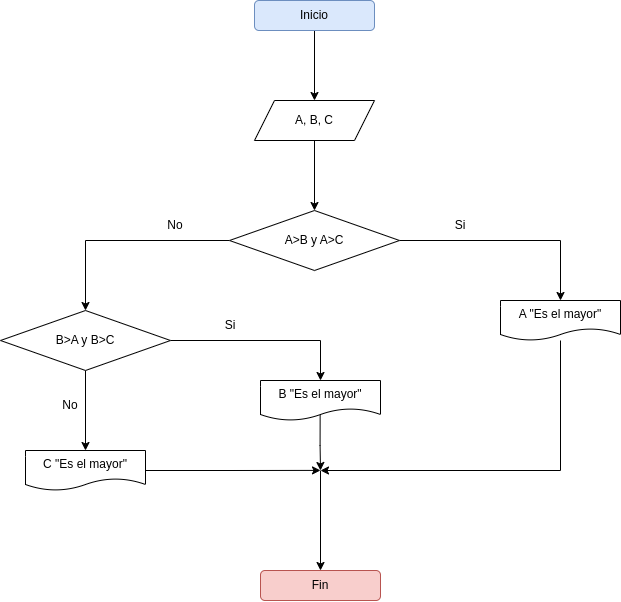

The diagram above was exported from draw.io. Its source (the exported page's mxGraphModel, read from the mxfile embedded in the PNG):
<mxGraphModel dx="1195" dy="601" grid="1" gridSize="10" guides="1" tooltips="1" connect="1" arrows="1" fold="1" page="1" pageScale="1" pageWidth="827" pageHeight="1169" math="0" shadow="0">
  <root>
    <mxCell id="0" />
    <mxCell id="1" parent="0" />
    <mxCell id="ks_xpOxYmIT9alGcqX4e-9" style="edgeStyle=orthogonalEdgeStyle;rounded=0;orthogonalLoop=1;jettySize=auto;html=1;exitX=0.5;exitY=1;exitDx=0;exitDy=0;entryX=0.5;entryY=0;entryDx=0;entryDy=0;" edge="1" parent="1" source="ks_xpOxYmIT9alGcqX4e-1" target="ks_xpOxYmIT9alGcqX4e-3">
      <mxGeometry relative="1" as="geometry" />
    </mxCell>
    <mxCell id="ks_xpOxYmIT9alGcqX4e-1" value="Inicio&lt;br&gt;" style="rounded=1;whiteSpace=wrap;html=1;fillColor=#dae8fc;strokeColor=#6c8ebf;" vertex="1" parent="1">
      <mxGeometry x="354" y="40" width="120" height="30" as="geometry" />
    </mxCell>
    <mxCell id="ks_xpOxYmIT9alGcqX4e-2" value="Fin" style="rounded=1;whiteSpace=wrap;html=1;fillColor=#f8cecc;strokeColor=#b85450;" vertex="1" parent="1">
      <mxGeometry x="360" y="610" width="120" height="30" as="geometry" />
    </mxCell>
    <mxCell id="ks_xpOxYmIT9alGcqX4e-11" style="edgeStyle=orthogonalEdgeStyle;rounded=0;orthogonalLoop=1;jettySize=auto;html=1;exitX=0.5;exitY=1;exitDx=0;exitDy=0;entryX=0.5;entryY=0;entryDx=0;entryDy=0;" edge="1" parent="1" source="ks_xpOxYmIT9alGcqX4e-3" target="ks_xpOxYmIT9alGcqX4e-6">
      <mxGeometry relative="1" as="geometry" />
    </mxCell>
    <mxCell id="ks_xpOxYmIT9alGcqX4e-3" value="A, B, C" style="shape=parallelogram;perimeter=parallelogramPerimeter;whiteSpace=wrap;html=1;fixedSize=1;" vertex="1" parent="1">
      <mxGeometry x="354" y="140" width="120" height="40" as="geometry" />
    </mxCell>
    <mxCell id="ks_xpOxYmIT9alGcqX4e-18" style="edgeStyle=orthogonalEdgeStyle;rounded=0;orthogonalLoop=1;jettySize=auto;html=1;exitX=1;exitY=0.5;exitDx=0;exitDy=0;entryX=0.5;entryY=0;entryDx=0;entryDy=0;" edge="1" parent="1" source="ks_xpOxYmIT9alGcqX4e-5" target="ks_xpOxYmIT9alGcqX4e-15">
      <mxGeometry relative="1" as="geometry" />
    </mxCell>
    <mxCell id="ks_xpOxYmIT9alGcqX4e-19" style="edgeStyle=orthogonalEdgeStyle;rounded=0;orthogonalLoop=1;jettySize=auto;html=1;exitX=0.5;exitY=1;exitDx=0;exitDy=0;entryX=0.5;entryY=0;entryDx=0;entryDy=0;" edge="1" parent="1" source="ks_xpOxYmIT9alGcqX4e-5" target="ks_xpOxYmIT9alGcqX4e-16">
      <mxGeometry relative="1" as="geometry" />
    </mxCell>
    <mxCell id="ks_xpOxYmIT9alGcqX4e-5" value="B&amp;gt;A y B&amp;gt;C&lt;br&gt;" style="rhombus;whiteSpace=wrap;html=1;" vertex="1" parent="1">
      <mxGeometry x="100" y="350" width="170" height="60" as="geometry" />
    </mxCell>
    <mxCell id="ks_xpOxYmIT9alGcqX4e-12" style="edgeStyle=orthogonalEdgeStyle;rounded=0;orthogonalLoop=1;jettySize=auto;html=1;exitX=0;exitY=0.5;exitDx=0;exitDy=0;entryX=0.5;entryY=0;entryDx=0;entryDy=0;" edge="1" parent="1" source="ks_xpOxYmIT9alGcqX4e-6" target="ks_xpOxYmIT9alGcqX4e-5">
      <mxGeometry relative="1" as="geometry" />
    </mxCell>
    <mxCell id="ks_xpOxYmIT9alGcqX4e-14" style="edgeStyle=orthogonalEdgeStyle;rounded=0;orthogonalLoop=1;jettySize=auto;html=1;exitX=1;exitY=0.5;exitDx=0;exitDy=0;entryX=0.5;entryY=0;entryDx=0;entryDy=0;" edge="1" parent="1" source="ks_xpOxYmIT9alGcqX4e-6" target="ks_xpOxYmIT9alGcqX4e-13">
      <mxGeometry relative="1" as="geometry" />
    </mxCell>
    <mxCell id="ks_xpOxYmIT9alGcqX4e-6" value="A&amp;gt;B y A&amp;gt;C" style="rhombus;whiteSpace=wrap;html=1;" vertex="1" parent="1">
      <mxGeometry x="329" y="250" width="170" height="60" as="geometry" />
    </mxCell>
    <mxCell id="ks_xpOxYmIT9alGcqX4e-27" style="edgeStyle=orthogonalEdgeStyle;rounded=0;orthogonalLoop=1;jettySize=auto;html=1;" edge="1" parent="1" source="ks_xpOxYmIT9alGcqX4e-13">
      <mxGeometry relative="1" as="geometry">
        <mxPoint x="420" y="510" as="targetPoint" />
        <Array as="points">
          <mxPoint x="660" y="510" />
        </Array>
      </mxGeometry>
    </mxCell>
    <mxCell id="ks_xpOxYmIT9alGcqX4e-13" value="A &quot;Es el mayor&quot;&lt;br&gt;" style="shape=document;whiteSpace=wrap;html=1;boundedLbl=1;" vertex="1" parent="1">
      <mxGeometry x="600" y="340" width="120" height="40" as="geometry" />
    </mxCell>
    <mxCell id="ks_xpOxYmIT9alGcqX4e-28" style="edgeStyle=orthogonalEdgeStyle;rounded=0;orthogonalLoop=1;jettySize=auto;html=1;exitX=0.497;exitY=0.87;exitDx=0;exitDy=0;exitPerimeter=0;" edge="1" parent="1" source="ks_xpOxYmIT9alGcqX4e-15">
      <mxGeometry relative="1" as="geometry">
        <mxPoint x="420" y="510" as="targetPoint" />
      </mxGeometry>
    </mxCell>
    <mxCell id="ks_xpOxYmIT9alGcqX4e-15" value="B &quot;Es el mayor&quot;" style="shape=document;whiteSpace=wrap;html=1;boundedLbl=1;" vertex="1" parent="1">
      <mxGeometry x="360" y="420" width="120" height="40" as="geometry" />
    </mxCell>
    <mxCell id="ks_xpOxYmIT9alGcqX4e-29" style="edgeStyle=orthogonalEdgeStyle;rounded=0;orthogonalLoop=1;jettySize=auto;html=1;exitX=1;exitY=0.5;exitDx=0;exitDy=0;" edge="1" parent="1" source="ks_xpOxYmIT9alGcqX4e-16">
      <mxGeometry relative="1" as="geometry">
        <mxPoint x="420" y="509.8965517241379" as="targetPoint" />
      </mxGeometry>
    </mxCell>
    <mxCell id="ks_xpOxYmIT9alGcqX4e-16" value="C &quot;Es el mayor&quot;" style="shape=document;whiteSpace=wrap;html=1;boundedLbl=1;" vertex="1" parent="1">
      <mxGeometry x="125" y="490" width="120" height="40" as="geometry" />
    </mxCell>
    <mxCell id="ks_xpOxYmIT9alGcqX4e-20" value="Si" style="text;html=1;strokeColor=none;fillColor=none;align=center;verticalAlign=middle;whiteSpace=wrap;rounded=0;" vertex="1" parent="1">
      <mxGeometry x="530" y="250" width="60" height="30" as="geometry" />
    </mxCell>
    <mxCell id="ks_xpOxYmIT9alGcqX4e-21" value="No" style="text;html=1;strokeColor=none;fillColor=none;align=center;verticalAlign=middle;whiteSpace=wrap;rounded=0;" vertex="1" parent="1">
      <mxGeometry x="245" y="250" width="60" height="30" as="geometry" />
    </mxCell>
    <mxCell id="ks_xpOxYmIT9alGcqX4e-23" value="No" style="text;html=1;strokeColor=none;fillColor=none;align=center;verticalAlign=middle;whiteSpace=wrap;rounded=0;" vertex="1" parent="1">
      <mxGeometry x="140" y="430" width="60" height="30" as="geometry" />
    </mxCell>
    <mxCell id="ks_xpOxYmIT9alGcqX4e-24" value="Si" style="text;html=1;strokeColor=none;fillColor=none;align=center;verticalAlign=middle;whiteSpace=wrap;rounded=0;" vertex="1" parent="1">
      <mxGeometry x="300" y="350" width="60" height="30" as="geometry" />
    </mxCell>
    <mxCell id="ks_xpOxYmIT9alGcqX4e-30" value="" style="endArrow=classic;html=1;rounded=0;entryX=0.5;entryY=0;entryDx=0;entryDy=0;" edge="1" parent="1" target="ks_xpOxYmIT9alGcqX4e-2">
      <mxGeometry width="50" height="50" relative="1" as="geometry">
        <mxPoint x="420" y="510" as="sourcePoint" />
        <mxPoint x="460" y="520" as="targetPoint" />
      </mxGeometry>
    </mxCell>
  </root>
</mxGraphModel>